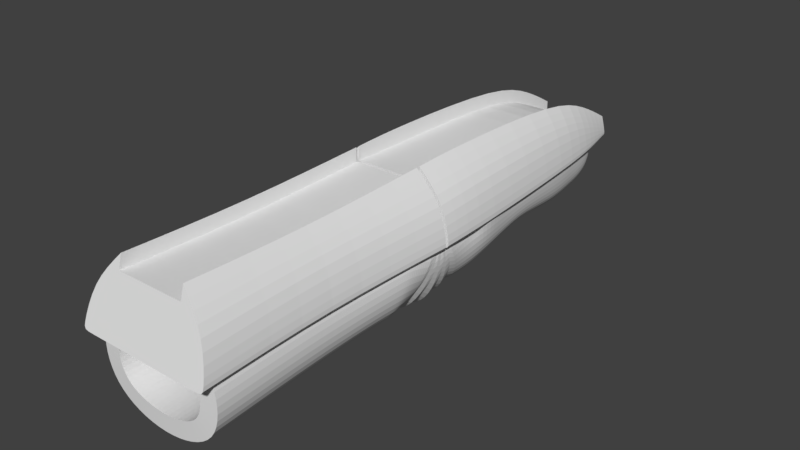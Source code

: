 # Source: BrunelRightFinger.blend  (saved by Blender 2.77.0; exported with 4.5.12 LTS)
import bpy
from mathutils import Matrix  # noqa: F401  (used for matrix-valued properties, if any)

bpy.ops.wm.read_factory_settings(use_empty=True)
scene = bpy.context.scene
scene.name = 'Scene'

# ---- collections
col_collection_1 = bpy.data.collections.new('Collection 1'); scene.collection.children.link(col_collection_1)

# ---- materials (node trees are filled in below, after node groups)
mat_boolean_difference = bpy.data.materials.new('Boolean difference')
mat_boolean_difference.alpha_threshold = 0.0
mat_boolean_difference.use_transparent_shadow = False
mat_boolean_difference.diffuse_color = (1.0, 0.0, 0.0, 1.0)
mat_boolean_difference.roughness = 0.5

# ---- material node trees

# ---- world
world_world = bpy.data.worlds.new('World'); scene.world = world_world
world_world.color = (0.05088, 0.05088, 0.05088)
world_world.use_sun_shadow = False
world_world.sun_shadow_jitter_overblur = 0.0
world_world.cycles.sampling_method = 'MANUAL'

# ---- meshes
me_boolean_finger_top_cover_distal = bpy.data.meshes.new('BOOLEAN Finger top cover distal')
me_boolean_finger_top_cover_distal.from_pydata([(5.0, -7.0, 9.537e-07), (0.0, -7.0, 9.537e-07), (0.0, -5.0, 5.0), (7.0, -7.0, 9.537e-07), (7.0, -5.0, 9.537e-07), (0.0, 33.0, 9.537e-07), (4.0, 33.0, 9.537e-07), (0.0, 22.0, 5.0), (6.0, 22.0, 9.537e-07), (5.0, -5.0, 5.0), (3.0, 33.0, 9.537e-07), (5.0, 22.0, 5.0), (2.0, -7.0, 9.537e-07), (2.0, 22.0, 5.0), (1.0, 33.0, 9.537e-07), (2.0, -5.0, 5.0), (0.0, -3.0, 5.0), (7.0, -3.0, 9.537e-07), (5.0, -3.0, 5.0), (2.0, -3.0, 5.0), (0.0, 20.0, 5.0), (6.5, 20.0, 9.537e-07), (5.0, 20.0, 5.0), (2.0, 20.0, 5.0), (0.0, -1.0, 9.537e-07), (7.0, -1.0, 9.537e-07), (5.0, -1.0, 5.0), (2.0, -1.0, 9.537e-07), (0.0, 18.0, 9.537e-07), (7.0, 18.0, 9.537e-07), (5.0, 18.0, 5.0), (2.0, 18.0, 9.537e-07), (5.0, -7.0, -2.0), (0.0, -7.0, -2.0), (7.0, -7.0, -2.0), (7.0, -5.0, -2.0), (0.0, 33.0, -2.0), (4.0, 33.0, -2.0), (6.0, 22.0, -2.0), (3.0, 33.0, -2.0), (2.0, -7.0, -2.0), (1.0, 33.0, -2.0), (7.0, -3.0, -2.0), (6.5, 20.0, -2.0), (7.0, -1.0, -2.0), (7.0, 18.0, -2.0)], [], [(12, 0, 9, 15), (18, 9, 4, 17), (0, 3, 4, 9), (11, 8, 6, 10), (13, 11, 10, 14), (19, 15, 9, 18), (16, 2, 15, 19), (7, 13, 14, 5), (1, 12, 15, 2), (24, 16, 19, 27), (27, 19, 18, 26), (26, 18, 17, 25), (11, 22, 21, 8), (13, 23, 22, 11), (7, 20, 23, 13), (30, 26, 25, 29), (31, 27, 26, 30), (28, 24, 27, 31), (20, 28, 31, 23), (23, 31, 30, 22), (22, 30, 29, 21), (4, 35, 42, 17), (17, 42, 44, 25), (6, 37, 39, 10), (14, 41, 36, 5), (0, 32, 34, 3), (8, 38, 37, 6), (10, 39, 41, 14), (12, 40, 32, 0), (29, 45, 43, 21), (3, 34, 35, 4), (25, 44, 45, 29), (1, 33, 40, 12), (21, 43, 38, 8), (32, 40, 33, 36, 41, 39, 37, 38, 43, 45, 44, 42, 35, 34)])
_k = {(0, 12): 1.0, (0, 3): 1.0, (10, 14): 1.0, (3, 4): 1.0, (4, 17): 1.0, (6, 10): 1.0, (6, 8): 1.0, (1, 12): 1.0, (5, 14): 1.0, (17, 25): 1.0, (8, 21): 1.0, (25, 29): 1.0, (21, 29): 1.0, (32, 40): 1.0, (32, 34): 1.0, (39, 41): 1.0, (34, 35): 1.0, (35, 42): 1.0, (37, 39): 1.0, (37, 38): 1.0, (33, 40): 1.0, (36, 41): 1.0, (42, 44): 1.0, (38, 43): 1.0, (44, 45): 1.0, (43, 45): 1.0, (33, 36): 1.0}
me_boolean_finger_top_cover_distal.attributes.new('crease_edge', 'FLOAT', 'EDGE').data.foreach_set('value', [_k.get((min(e.vertices), max(e.vertices)), 0.0) for e in me_boolean_finger_top_cover_distal.edges])
me_boolean_finger_top_cover_distal.materials.append(mat_boolean_difference)
me_boolean_finger_top_cover_distal.use_remesh_preserve_volume = False
me_boolean_finger_top_cover_distal.use_remesh_preserve_attributes = False
me_boolean_finger_top_cover_distal.use_mirror_vertex_groups = False
me_boolean_finger_top_cover_distal.update()
me_boolean_finger_top_cover_proximal = bpy.data.meshes.new('BOOLEAN Finger top cover proximal')
me_boolean_finger_top_cover_proximal.from_pydata([(5.0, -7.0, 9.537e-07), (0.0, -7.0, 9.537e-07), (0.0, -5.0, 5.0), (7.0, -7.0, 9.537e-07), (7.0, -5.0, 9.537e-07), (0.0, 27.0, 9.537e-07), (7.0, 27.0, 9.537e-07), (0.0, 25.0, 5.0), (7.0, 25.0, 9.537e-07), (5.0, -5.0, 5.0), (5.0, 27.0, 9.537e-07), (5.0, 25.0, 5.0), (2.0, -7.0, 9.537e-07), (2.0, 25.0, 5.0), (2.0, 27.0, 9.537e-07), (2.0, -5.0, 5.0), (0.0, -3.0, 5.0), (7.0, -3.0, 9.537e-07), (5.0, -3.0, 5.0), (2.0, -3.0, 5.0), (0.0, 23.0, 5.0), (7.0, 23.0, 9.537e-07), (5.0, 23.0, 5.0), (2.0, 23.0, 5.0), (0.0, -1.0, 9.537e-07), (7.0, -1.0, 9.537e-07), (5.0, -1.0, 5.0), (2.0, -1.0, 9.537e-07), (0.0, 21.0, 9.537e-07), (7.0, 21.0, 9.537e-07), (5.0, 21.0, 5.0), (2.0, 21.0, 9.537e-07), (5.0, -7.0, -2.0), (0.0, -7.0, -2.0), (7.0, -7.0, -2.0), (7.0, -5.0, -2.0), (0.0, 27.0, -2.0), (7.0, 27.0, -2.0), (7.0, 25.0, -2.0), (5.0, 27.0, -2.0), (2.0, -7.0, -2.0), (2.0, 27.0, -2.0), (7.0, -3.0, -2.0), (7.0, 23.0, -2.0), (7.0, -1.0, -2.0), (7.0, 21.0, -2.0)], [], [(12, 0, 9, 15), (18, 9, 4, 17), (0, 3, 4, 9), (11, 8, 6, 10), (13, 11, 10, 14), (19, 15, 9, 18), (16, 2, 15, 19), (7, 13, 14, 5), (1, 12, 15, 2), (24, 16, 19, 27), (27, 19, 18, 26), (26, 18, 17, 25), (11, 22, 21, 8), (13, 23, 22, 11), (7, 20, 23, 13), (30, 26, 25, 29), (31, 27, 26, 30), (28, 24, 27, 31), (20, 28, 31, 23), (23, 31, 30, 22), (22, 30, 29, 21), (4, 35, 42, 17), (17, 42, 44, 25), (6, 37, 39, 10), (14, 41, 36, 5), (0, 32, 34, 3), (8, 38, 37, 6), (10, 39, 41, 14), (12, 40, 32, 0), (29, 45, 43, 21), (3, 34, 35, 4), (25, 44, 45, 29), (1, 33, 40, 12), (21, 43, 38, 8), (32, 40, 33, 36, 41, 39, 37, 38, 43, 45, 44, 42, 35, 34)])
_k = {(0, 12): 1.0, (0, 3): 1.0, (10, 14): 1.0, (3, 4): 1.0, (4, 17): 1.0, (6, 10): 1.0, (6, 8): 1.0, (1, 12): 1.0, (5, 14): 1.0, (17, 25): 1.0, (8, 21): 1.0, (25, 29): 1.0, (21, 29): 1.0, (32, 40): 1.0, (32, 34): 1.0, (39, 41): 1.0, (34, 35): 1.0, (35, 42): 1.0, (37, 39): 1.0, (37, 38): 1.0, (33, 40): 1.0, (36, 41): 1.0, (42, 44): 1.0, (38, 43): 1.0, (44, 45): 1.0, (43, 45): 1.0, (33, 36): 1.0}
me_boolean_finger_top_cover_proximal.attributes.new('crease_edge', 'FLOAT', 'EDGE').data.foreach_set('value', [_k.get((min(e.vertices), max(e.vertices)), 0.0) for e in me_boolean_finger_top_cover_proximal.edges])
me_boolean_finger_top_cover_proximal.materials.append(mat_boolean_difference)
me_boolean_finger_top_cover_proximal.use_remesh_preserve_volume = False
me_boolean_finger_top_cover_proximal.use_remesh_preserve_attributes = False
me_boolean_finger_top_cover_proximal.use_mirror_vertex_groups = False
me_boolean_finger_top_cover_proximal.update()
me_finger_top_cover_proximal = bpy.data.meshes.new('Finger top cover proximal')
me_finger_top_cover_proximal.from_pydata([(10.0, 2.468e-07, 9.212e-07), (5.0, 2.718, 10.14), (10.0, 40.0, 9.537e-07), (5.0, 40.0, 10.0), (0.0, 40.0, 8.0), (0.0, 40.0, 9.537e-07), (0.0, 2.2, 8.21), (0.0, 2.468e-07, 9.212e-07), (5.0, 40.0, 8.0), (9.524, 2.468e-07, 9.212e-07), (9.524, 40.0, 9.537e-07), (5.0, 2.2, 8.21), (9.0, 40.0, 6.0), (9.0, 1.553, 5.796), (0.0, 1.424, 5.313), (0.0, 40.0, 5.5), (8.762, 1.424, 5.313), (8.762, 40.0, 5.5), (9.0, 20.0, 9.537e-07), (8.0, 20.0, 6.0), (5.0, 20.0, 9.5), (0.0, 20.0, 7.5), (0.0, 20.0, 9.537e-07), (5.0, 20.0, 7.5), (8.524, 20.0, 9.537e-07)], [], [(17, 12, 2, 10), (13, 16, 9, 0), (1, 11, 16, 13), (16, 14, 7, 9), (8, 3, 12, 17), (17, 10, 5, 15), (4, 8, 17, 15), (11, 6, 14, 16), (20, 3, 8, 23), (24, 10, 2, 18), (19, 18, 2, 12), (20, 19, 12, 3), (24, 22, 5, 10), (21, 23, 8, 4), (6, 11, 23, 21), (9, 7, 22, 24), (1, 13, 19, 20), (13, 0, 18, 19), (9, 24, 18, 0), (1, 20, 23, 11)])
_k = {(3, 8): 1.0, (2, 12): 1.0, (0, 13): 1.0, (0, 9): 1.0, (2, 10): 1.0, (1, 11): 1.0, (3, 12): 1.0, (1, 13): 1.0, (4, 8): 1.0, (7, 9): 1.0, (5, 10): 1.0, (6, 11): 1.0, (1, 20): 1.0, (11, 23): 1.0, (3, 20): 1.0, (8, 23): 1.0}
me_finger_top_cover_proximal.attributes.new('crease_edge', 'FLOAT', 'EDGE').data.foreach_set('value', [_k.get((min(e.vertices), max(e.vertices)), 0.0) for e in me_finger_top_cover_proximal.edges])
me_finger_top_cover_proximal.use_remesh_preserve_volume = False
me_finger_top_cover_proximal.use_remesh_preserve_attributes = False
me_finger_top_cover_proximal.use_mirror_vertex_groups = False
me_finger_top_cover_proximal.update()
me_silicone_cover = bpy.data.meshes.new('Silicone cover')
me_silicone_cover.from_pydata([(6.91, 0.02156, -6.53), (5.328, 58.67, -3.078), (4.071, 72.86, -4.368), (3.898, 79.99, -3.884), (5.944, 28.35, -5.855), (5.774, 52.44, -4.494), (6.0, 32.25, -7.5), (6.91, 0.02156, -0.4036), (5.328, 58.67, -0.4036), (4.071, 72.86, -0.4036), (3.898, 79.99, -0.4036), (6.66, 30.97, -0.4036), (5.774, 52.44, -0.4036), (8.5, 36.9, -0.4036), (4.644, 68.26, -4.619), (4.644, 68.26, -0.4036), (4.558, -4.344e-07, 1.752), (4.0, 60.45, 2.275), (3.385, 67.48, 2.279), (2.503, 69.85, 2.416), (4.558, 31.52, 1.752), (4.0, 50.75, 2.292), (6.5, 36.9, 0.0), (3.94, 62.79, 2.267), (6.0, 44.25, -7.5), (8.5, 39.55, -0.4036), (6.5, 39.55, 0.0), (6.0, 45.76, -6.117), (7.0, 44.28, -0.4036), (4.0, 44.87, 2.727), (6.0, 30.75, -6.389), (7.0, 33.86, -0.4036), (4.558, 33.21, 1.752), (2.905, -4.04e-07, -0.08244), (3.687, 60.5, 0.1213), (3.026, 67.66, 0.1213), (1.36, 69.03, 0.1213), (2.905, 33.24, 1.752), (3.619, 50.98, 0.1213), (5.0, 36.9, 0.0), (3.625, 65.28, 0.1213), (5.0, 39.55, 0.0), (0.0, 0.01196, -8.5), (0.0, 56.65, -4.112), (0.0, 72.85, -4.854), (0.0, 79.99, -4.103), (0.0, 28.35, -7.644), (0.0, 52.08, -5.561), (0.0, 32.25, -8.5), (0.0, 68.23, -5.106), (0.0, 79.99, -0.4036), (0.0, 70.17, 2.51), (0.0, 44.25, -8.5), (0.0, 45.77, -6.857), (0.0, 30.75, -8.167), (0.0, 69.32, 0.1213), (3.697, 46.55, 0.1213), (2.905, 31.48, -0.08244), (6.0, 38.25, -8.5), (8.5, 38.25, -0.4036), (6.5, 38.25, 0.0), (0.0, 38.25, -9.5), (5.0, 38.25, 0.0), (0.0, 42.75, -8.0), (6.0, 42.75, -7.0), (8.5, 38.85, -0.4036), (6.5, 38.85, 0.0), (5.0, 38.85, 0.0), (6.0, 33.75, -7.0), (8.5, 37.57, -0.4036), (6.5, 37.57, 0.0), (5.0, 37.57, 0.0), (0.0, 33.75, -8.0), (6.0, 41.25, -8.0), (6.0, 39.75, -7.5), (8.5, 38.65, -0.4036), (8.5, 38.45, -0.4036), (6.5, 38.65, 0.0), (6.5, 38.45, 0.0), (5.0, 38.65, 0.0), (5.0, 38.45, 0.0), (0.0, 39.75, -8.5), (0.0, 41.25, -9.0), (0.0, 35.25, -9.0), (0.0, 36.75, -8.5), (6.0, 36.75, -7.5), (6.0, 35.25, -8.0), (8.5, 38.02, -0.4036), (8.5, 37.8, -0.4036), (6.5, 38.02, 0.0), (6.5, 37.8, 0.0), (5.0, 38.02, 0.0), (5.0, 37.8, 0.0), (5.994, 17.57, -6.134), (0.0, 17.57, -7.998), (5.994, 17.57, -0.4036), (4.558, 17.57, 1.752), (2.905, 17.57, -0.08244)], [], [(5, 47, 43, 1), (14, 49, 44, 2), (2, 44, 45, 3), (93, 94, 46, 4), (30, 54, 48, 6), (31, 30, 6, 13), (95, 93, 4, 11), (9, 2, 3, 10), (15, 14, 2, 9), (12, 5, 1, 8), (21, 38, 56, 29), (8, 1, 14, 15), (1, 43, 49, 14), (45, 50, 10, 3), (29, 28, 12, 21), (17, 8, 15, 23), (96, 95, 11, 20), (23, 15, 9, 18), (21, 12, 8, 17), (19, 10, 50, 51), (18, 9, 10, 19), (32, 31, 13, 22), (66, 65, 25, 26), (65, 64, 24, 25), (64, 63, 52, 24), (26, 25, 28, 29), (25, 24, 27, 28), (24, 52, 53, 27), (20, 11, 31, 32), (11, 4, 30, 31), (4, 46, 54, 30), (34, 17, 23, 40), (41, 26, 29), (41, 29, 56), (39, 32, 22), (20, 32, 37, 57), (36, 19, 51, 55), (38, 21, 17, 34), (97, 96, 20, 57), (67, 66, 26, 41), (35, 18, 19, 36), (40, 23, 18, 35), (37, 32, 39), (5, 12, 28, 27), (47, 5, 27, 53), (91, 89, 60, 62), (85, 84, 61, 58), (87, 85, 58, 59), (89, 87, 59, 60), (79, 77, 66, 67), (73, 82, 63, 64), (75, 73, 64, 65), (77, 75, 65, 66), (22, 13, 69, 70), (13, 6, 68, 69), (6, 48, 72, 68), (39, 22, 70, 71), (60, 59, 76, 78), (78, 76, 75, 77), (59, 58, 74, 76), (76, 74, 73, 75), (58, 61, 81, 74), (74, 81, 82, 73), (62, 60, 78, 80), (80, 78, 77, 79), (70, 69, 88, 90), (90, 88, 87, 89), (69, 68, 86, 88), (88, 86, 85, 87), (68, 72, 83, 86), (86, 83, 84, 85), (71, 70, 90, 92), (92, 90, 89, 91), (33, 16, 96, 97), (16, 7, 95, 96), (7, 0, 93, 95), (0, 42, 94, 93)])
_k = {(0, 42): 1.0, (1, 43): 1.0, (6, 48): 1.0, (0, 7): 1.0, (6, 13): 1.0, (9, 10): 0.49804, (8, 15): 0.49804, (8, 12): 0.49804, (9, 15): 0.49804, (10, 50): 0.49804, (20, 32): 0.2, (16, 96): 0.2, (18, 19): 0.2, (17, 23): 0.2, (17, 21): 0.2, (18, 23): 0.2, (19, 51): 0.2, (13, 22): 1.0, (7, 16): 1.0, (26, 29): 0.2, (25, 26): 1.0, (24, 25): 1.0, (24, 52): 1.0, (12, 28): 0.49804, (21, 29): 0.2, (22, 32): 0.2, (33, 97): 1.0, (35, 36): 1.0, (34, 40): 1.0, (34, 38): 1.0, (39, 71): 1.0, (35, 40): 1.0, (36, 55): 1.0, (26, 41): 1.0, (22, 39): 1.0, (37, 57): 1.0, (16, 33): 1.0, (38, 56): 1.0, (37, 39): 1.0, (41, 56): 1.0, (62, 80): 1.0, (60, 62): 1.0, (58, 61): 1.0, (58, 59): 1.0, (59, 60): 1.0, (41, 67): 1.0, (66, 67): 1.0, (63, 64): 1.0, (64, 65): 1.0, (65, 66): 1.0, (71, 92): 1.0, (69, 70): 1.0, (68, 69): 1.0, (68, 72): 1.0, (70, 71): 1.0, (67, 79): 1.0, (79, 80): 1.0, (76, 78): 1.0, (75, 77): 1.0, (74, 76): 1.0, (73, 75): 1.0, (74, 81): 1.0, (73, 82): 1.0, (78, 80): 1.0, (77, 79): 1.0, (62, 91): 1.0, (91, 92): 1.0, (88, 90): 1.0, (87, 89): 1.0, (86, 88): 1.0, (85, 87): 1.0, (83, 86): 1.0, (84, 85): 1.0, (90, 92): 1.0, (89, 91): 1.0, (20, 96): 0.2, (57, 97): 1.0}
me_silicone_cover.attributes.new('crease_edge', 'FLOAT', 'EDGE').data.foreach_set('value', [_k.get((min(e.vertices), max(e.vertices)), 0.0) for e in me_silicone_cover.edges])
me_silicone_cover.use_remesh_preserve_volume = False
me_silicone_cover.use_remesh_preserve_attributes = False
me_silicone_cover.use_mirror_vertex_groups = False
me_silicone_cover.update()
me_finger_top_cover_distal = bpy.data.meshes.new('Finger top cover distal')
me_finger_top_cover_distal.from_pydata([(10.0, 0.0, 0.0), (5.0, 0.0, 10.0), (5.678, 45.0, 0.0), (5.0, 45.0, 3.0), (0.0, 45.0, 1.0), (0.0, 45.0, 0.0), (0.0, 0.0, 8.0), (0.0, 0.0, 0.0), (5.0, 45.0, 1.0), (9.524, 0.0, 0.0), (5.202, 45.0, 0.0), (5.0, 0.0, 8.0), (5.558, 45.0, 1.0), (9.0, 0.0, 6.0), (0.0, 0.0, 5.5), (0.0, 45.0, 0.5), (8.762, 0.0, 5.5), (5.32, 45.0, 0.5), (8.5, 30.87, 0.0), (7.5, 30.87, 6.0), (5.0, 30.87, 9.5), (0.0, 30.87, 7.5), (0.0, 25.87, 0.0), (5.0, 30.87, 7.5), (8.024, 30.87, 0.0), (5.0, 7.934, 10.25), (0.0, 7.934, 7.75), (0.0, 7.934, 0.0), (5.0, 7.934, 7.75), (9.524, 7.934, 0.0), (10.0, 7.934, 0.0), (9.0, 7.934, 6.5), (7.089, 39.4, 0.0), (6.529, 39.4, 3.5), (5.0, 39.4, 6.25), (0.0, 39.4, 4.25), (0.0, 39.4, 0.0), (5.0, 39.4, 4.25), (6.613, 39.4, 0.0)], [], [(17, 12, 2, 10), (13, 16, 9, 0), (1, 11, 16, 13), (16, 14, 7, 9), (8, 3, 12, 17), (17, 10, 5, 15), (4, 8, 17, 15), (11, 6, 14, 16), (34, 3, 8, 37), (38, 10, 2, 32), (33, 32, 2, 12), (34, 33, 12, 3), (38, 36, 5, 10), (35, 37, 8, 4), (26, 28, 23, 21), (29, 27, 22, 24), (25, 31, 19, 20), (31, 30, 18, 19), (29, 24, 18, 30), (25, 20, 23, 28), (1, 25, 28, 11), (9, 29, 30, 0), (13, 0, 30, 31), (1, 13, 31, 25), (9, 7, 27, 29), (6, 11, 28, 26), (21, 23, 37, 35), (24, 22, 36, 38), (20, 19, 33, 34), (19, 18, 32, 33), (24, 38, 32, 18), (20, 34, 37, 23)])
_k = {(3, 8): 1.0, (2, 12): 1.0, (0, 13): 1.0, (0, 9): 1.0, (2, 10): 1.0, (1, 11): 1.0, (3, 12): 1.0, (1, 13): 1.0, (4, 8): 1.0, (7, 9): 1.0, (5, 10): 1.0, (6, 11): 1.0, (1, 25): 1.0, (11, 28): 1.0, (20, 34): 1.0, (23, 37): 1.0, (20, 25): 1.0, (23, 28): 1.0, (3, 34): 1.0, (8, 37): 1.0}
me_finger_top_cover_distal.attributes.new('crease_edge', 'FLOAT', 'EDGE').data.foreach_set('value', [_k.get((min(e.vertices), max(e.vertices)), 0.0) for e in me_finger_top_cover_distal.edges])
me_finger_top_cover_distal.use_remesh_preserve_volume = False
me_finger_top_cover_distal.use_remesh_preserve_attributes = False
me_finger_top_cover_distal.use_mirror_vertex_groups = False
me_finger_top_cover_distal.update()

# ---- objects
ob_handle_finger = bpy.data.objects.new('HANDLE Finger', None)
ob_boolean_finger_top_cover_distal = bpy.data.objects.new('BOOLEAN Finger top cover distal', me_boolean_finger_top_cover_distal)
ob_boolean_finger_top_cover_proximal = bpy.data.objects.new('BOOLEAN Finger top cover proximal', me_boolean_finger_top_cover_proximal)
ob_finger_top_cover_proximal = bpy.data.objects.new('Finger top cover proximal', me_finger_top_cover_proximal)
ob_silicone_cover = bpy.data.objects.new('Silicone cover', me_silicone_cover)
ob_finger_top_cover_distal = bpy.data.objects.new('Finger top cover distal', me_finger_top_cover_distal)

# ---- transforms, parenting, visibility, modifiers, constraints
ob_handle_finger.location = (0.0, 0.0, 0.0)
ob_handle_finger.empty_display_type = 'SPHERE'
ob_handle_finger.empty_display_size = 5.0
ob_handle_finger.empty_image_offset = (0.0, 0.0)
ob_handle_finger.hide_viewport = True
ob_handle_finger.lineart.crease_threshold = 0.0
ob_boolean_finger_top_cover_distal.parent = ob_handle_finger
ob_boolean_finger_top_cover_distal.location = (0.0, 50.5, 0.0)
ob_boolean_finger_top_cover_distal.hide_viewport = True
ob_boolean_finger_top_cover_distal.lineart.crease_threshold = 0.0
_m = ob_boolean_finger_top_cover_distal.modifiers.new('Mirror', 'MIRROR')
_m.use_clip = True
_m.mirror_object = ob_handle_finger
_m = ob_boolean_finger_top_cover_distal.modifiers.new('Subsurf', 'SUBSURF')
_m.uv_smooth = 'PRESERVE_CORNERS'
_m.quality = 2
_m.levels = 3
_m.show_only_control_edges = False
ob_boolean_finger_top_cover_proximal.parent = ob_handle_finger
ob_boolean_finger_top_cover_proximal.location = (0.0, 10.0, 0.0)
ob_boolean_finger_top_cover_proximal.hide_viewport = True
ob_boolean_finger_top_cover_proximal.lineart.crease_threshold = 0.0
_m = ob_boolean_finger_top_cover_proximal.modifiers.new('Mirror', 'MIRROR')
_m.mirror_object = ob_handle_finger
_m = ob_boolean_finger_top_cover_proximal.modifiers.new('Subsurf', 'SUBSURF')
_m.uv_smooth = 'PRESERVE_CORNERS'
_m.quality = 2
_m.levels = 3
_m.show_only_control_edges = False
ob_finger_top_cover_proximal.parent = ob_handle_finger
ob_finger_top_cover_proximal.location = (0.0, 0.0, 0.0)
ob_finger_top_cover_proximal.lineart.crease_threshold = 0.0
_m = ob_finger_top_cover_proximal.modifiers.new('Mirror', 'MIRROR')
_m.use_clip = True
_m.mirror_object = ob_handle_finger
_m = ob_finger_top_cover_proximal.modifiers.new('Subsurf', 'SUBSURF')
_m.uv_smooth = 'PRESERVE_CORNERS'
_m.quality = 2
_m.levels = 3
_m.show_only_control_edges = False
_m = ob_finger_top_cover_proximal.modifiers.new('Boolean.FingerTopCover', 'BOOLEAN')
_m.object = ob_boolean_finger_top_cover_proximal
_m.solver = 'FAST'
ob_silicone_cover.parent = ob_handle_finger
ob_silicone_cover.location = (0.0, 2.0, 0.0)
ob_silicone_cover.lineart.crease_threshold = 0.0
_vg = ob_silicone_cover.vertex_groups.new(name='Solidify')
_vg.add([6, 13, 22, 24, 25, 26, 39, 41, 48, 52, 58, 59, 60, 61, 62, 63, 64, 65, 66, 67, 68, 69, 70, 71, 72, 73, 74, 75, 76, 77, 78, 79, 80, 81, 82, 83, 84, 85, 86, 87, 88, 89, 90, 91, 92], 1.0, 'REPLACE')
_m = ob_silicone_cover.modifiers.new('Mirror', 'MIRROR')
_m.use_clip = True
_m.mirror_object = ob_handle_finger
_m = ob_silicone_cover.modifiers.new('Solidify', 'SOLIDIFY')
_m.thickness = 3.0
_m.thickness_vertex_group = 0.5
_m.offset = 1.0
_m.vertex_group = 'Solidify'
_m.invert_vertex_group = True
_m.nonmanifold_thickness_mode = 'FIXED'
_m.nonmanifold_merge_threshold = 0.0003
_m = ob_silicone_cover.modifiers.new('Subsurf', 'SUBSURF')
_m.uv_smooth = 'PRESERVE_CORNERS'
_m.levels = 3
_m.render_levels = 3
_m.show_only_control_edges = False
ob_finger_top_cover_distal.parent = ob_handle_finger
ob_finger_top_cover_distal.location = (0.0, 40.5, 9.537e-07)
ob_finger_top_cover_distal.lineart.crease_threshold = 0.0
_m = ob_finger_top_cover_distal.modifiers.new('Mirror', 'MIRROR')
_m.use_clip = True
_m.mirror_object = ob_handle_finger
_m = ob_finger_top_cover_distal.modifiers.new('Subsurf', 'SUBSURF')
_m.uv_smooth = 'PRESERVE_CORNERS'
_m.quality = 2
_m.levels = 3
_m.show_only_control_edges = False
_m = ob_finger_top_cover_distal.modifiers.new('Boolean.FingerTopCover', 'BOOLEAN')
_m.object = ob_boolean_finger_top_cover_distal
_m.solver = 'FAST'

# ---- collection membership
col_collection_1.objects.link(ob_handle_finger)
col_collection_1.objects.link(ob_boolean_finger_top_cover_distal)
col_collection_1.objects.link(ob_boolean_finger_top_cover_proximal)
col_collection_1.objects.link(ob_finger_top_cover_proximal)
col_collection_1.objects.link(ob_silicone_cover)
col_collection_1.objects.link(ob_finger_top_cover_distal)

# ---- scene / render settings (as saved in the file)
scene.frame_start = 1; scene.frame_end = 250; scene.frame_set(3)
scene.render.engine = 'BLENDER_EEVEE_NEXT'
scene.render.resolution_percentage = 50
scene.render.dither_intensity = 0.0
scene.cycles.use_denoising = False
scene.cycles.samples = 128
scene.cycles.sampling_pattern = 'TABULATED_SOBOL'
scene.cycles.light_sampling_threshold = 0.0
scene.cycles.use_adaptive_sampling = False
scene.cycles.use_light_tree = False
scene.cycles.blur_glossy = 0.0
scene.cycles.sample_clamp_indirect = 0.0
scene.view_settings.view_transform = 'Standard'
scene.unit_settings.scale_length = 0.001
bpy.context.view_layer.update()

# ---- added for rendering (the .blend has no active camera and no usable light): camera, sun
cam_auto = bpy.data.cameras.new('AutoCamera')
cam_auto.lens = 50.0
cam_auto.sensor_width = 36.0
cam_auto.clip_end = 1467.64
ob_auto_camera = bpy.data.objects.new('AutoCamera', cam_auto)
scene.collection.objects.link(ob_auto_camera)
ob_auto_camera.location = (83.6263, -57.6016, 66.223)
ob_auto_camera.rotation_euler = (1.09748, -7.21219e-08, 0.694738)
scene.camera = ob_auto_camera
light_auto_sun = bpy.data.lights.new('AutoSun', 'SUN')
light_auto_sun.energy = 3.0
light_auto_sun.angle = 0.0523599
ob_auto_sun = bpy.data.objects.new('AutoSun', light_auto_sun)
scene.collection.objects.link(ob_auto_sun)
ob_auto_sun.rotation_euler = (0.872665, 0.174533, 0.523599)
bpy.context.view_layer.update()
